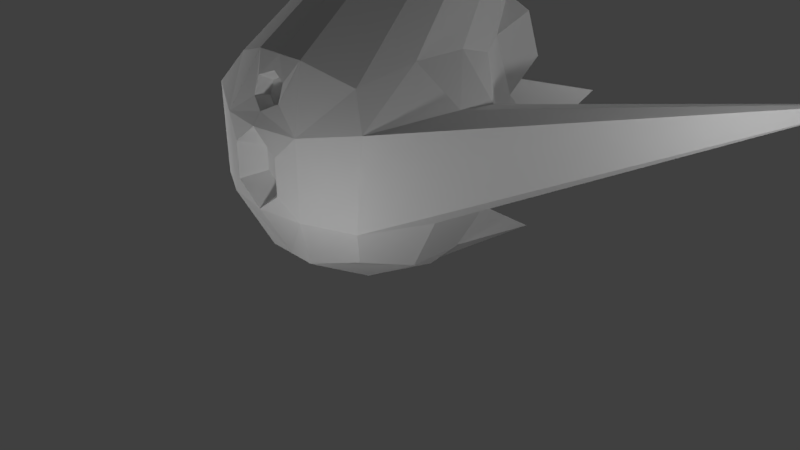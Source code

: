 # Source: Nave_Beyond.blend  (saved by Blender 2.78.0; exported with 4.5.12 LTS)
import bpy
from mathutils import Matrix  # noqa: F401  (used for matrix-valued properties, if any)

bpy.ops.wm.read_factory_settings(use_empty=True)
scene = bpy.context.scene
scene.name = 'Scene'

# ---- collections
col_collection_1 = bpy.data.collections.new('Collection 1'); scene.collection.children.link(col_collection_1)

# ---- materials (node trees are filled in below, after node groups)
mat_material = bpy.data.materials.new('Material')
mat_material.alpha_threshold = 0.0
mat_material.use_transparent_shadow = False
mat_material.roughness = 0.5
mat_material.line_color = (0.0, 0.0, 0.0, 1.0)

# ---- material node trees

# ---- world
world_world = bpy.data.worlds.new('World'); scene.world = world_world
world_world.color = (0.05088, 0.05088, 0.05088)
world_world.use_sun_shadow = False
world_world.sun_shadow_jitter_overblur = 0.0
world_world.cycles.sampling_method = 'MANUAL'

# ---- cameras
cam_camera = bpy.data.cameras.new('Camera')
cam_camera.clip_end = 100.0
cam_camera.lens = 35.0
cam_camera.sensor_width = 32.0
cam_camera.sensor_height = 18.0
cam_camera.ortho_scale = 7.314
cam_camera.dof.focus_distance = 0.0
cam_camera.dof.aperture_fstop = 128.0

# ---- lights
light_lamp_005 = bpy.data.lights.new('Lamp.005', 'POINT')
light_lamp_005.transmission_factor = 0.0
light_lamp_005.cutoff_distance = 30.0
light_lamp_005.energy = 100.0
light_lamp_005.shadow_buffer_clip_start = 1.001
light_lamp_005.shadow_soft_size = 0.1
light_lamp_005.shadow_maximum_resolution = 0.006
light_lamp_005.use_absolute_resolution = True
light_lamp_004 = bpy.data.lights.new('Lamp.004', 'POINT')
light_lamp_004.transmission_factor = 0.0
light_lamp_004.cutoff_distance = 30.0
light_lamp_004.energy = 100.0
light_lamp_004.shadow_buffer_clip_start = 1.001
light_lamp_004.shadow_soft_size = 0.1
light_lamp_004.shadow_maximum_resolution = 0.006
light_lamp_004.use_absolute_resolution = True
light_lamp_003 = bpy.data.lights.new('Lamp.003', 'POINT')
light_lamp_003.transmission_factor = 0.0
light_lamp_003.cutoff_distance = 30.0
light_lamp_003.energy = 100.0
light_lamp_003.shadow_buffer_clip_start = 1.001
light_lamp_003.shadow_soft_size = 0.1
light_lamp_003.shadow_maximum_resolution = 0.006
light_lamp_003.use_absolute_resolution = True
light_lamp_002 = bpy.data.lights.new('Lamp.002', 'POINT')
light_lamp_002.transmission_factor = 0.0
light_lamp_002.cutoff_distance = 30.0
light_lamp_002.energy = 100.0
light_lamp_002.shadow_buffer_clip_start = 1.001
light_lamp_002.shadow_soft_size = 0.1
light_lamp_002.shadow_maximum_resolution = 0.006
light_lamp_002.use_absolute_resolution = True
light_lamp_001 = bpy.data.lights.new('Lamp.001', 'POINT')
light_lamp_001.transmission_factor = 0.0
light_lamp_001.cutoff_distance = 30.0
light_lamp_001.energy = 100.0
light_lamp_001.shadow_buffer_clip_start = 1.001
light_lamp_001.shadow_soft_size = 0.1
light_lamp_001.shadow_maximum_resolution = 0.006
light_lamp_001.use_absolute_resolution = True
light_lamp = bpy.data.lights.new('Lamp', 'POINT')
light_lamp.transmission_factor = 0.0
light_lamp.cutoff_distance = 30.0
light_lamp.energy = 100.0
light_lamp.shadow_buffer_clip_start = 1.001
light_lamp.shadow_soft_size = 0.1
light_lamp.shadow_maximum_resolution = 0.006
light_lamp.use_absolute_resolution = True

# ---- meshes
me_cube_001 = bpy.data.meshes.new('Cube.001')
me_cube_001.from_pydata([(-1.0, -1.0, -1.0), (-1.0, -1.0, 1.0), (-1.033, 0.997, -0.6828), (-1.0, 1.0, 1.0), (-1.199, 0.3529, -1.199), (-1.199, -0.3529, -1.199), (-1.199, -1.199, -0.5169), (-1.27, -1.163, 0.6105), (-1.199, -0.3529, 1.199), (-1.199, 0.3529, 1.199), (-1.199, 1.036, 0.1347), (-1.285, 1.199, -0.238), (-0.5857, 1.39, -0.9693), (-0.5004, 1.728, 0.979), (-0.3529, -1.199, -1.199), (-0.3529, -1.199, 1.199), (-0.7889, 0.3372, -1.6), (-0.4866, -0.4361, -1.6), (-0.604, -1.504, -0.4866), (-0.604, -1.504, 0.4866), (-0.7823, 2.438, -0.4866), (-0.5926, 1.937, 0.1866), (-1.6, -0.4361, -0.4866), (-1.6, 0.4361, -0.4866), (-1.6, -0.08979, 0.7118), (-1.6, 0.4361, 0.6556), (0.001454, 1.199, -1.199), (0.001454, 1.94, 0.9401), (0.001454, -1.199, -1.199), (0.001454, -1.199, 1.199), (0.001454, 0.4361, -1.6), (0.001454, -0.4361, -1.6), (0.001454, -1.6, -0.4866), (0.001454, -1.6, 0.4866), (0.001454, 4.686, -0.4866), (0.001454, 2.234, 0.2724), (-4.523, 3.314, 0.7103), (0.001454, 3.696, 4.875), (-0.4477, 2.397, 1.175), (-0.5186, 2.557, 0.5662), (0.001454, 2.461, 1.332), (0.001454, 2.612, 0.3396), (-0.314, 2.43, 1.078), (-0.3635, 2.542, 0.6529), (0.001454, 2.475, 1.187), (0.001454, 2.58, 0.4947), (-0.3, 2.191, 1.013), (-0.3495, 2.303, 0.5884), (0.001454, 2.236, 1.123), (0.001454, 2.341, 0.4303), (-0.5898, 1.296, -1.147), (-0.9163, 1.008, -0.9375), (-1.038, 0.5376, -1.315), (-0.1616, 1.156, -1.315), (-0.7382, 0.5262, -1.608), (-0.1616, 0.5985, -1.608), (-0.8537, 2.131, -1.658), (0.001454, -1.281, 0.3025), (-0.3545, -1.6, -0.2263), (-0.3545, -1.6, 0.2263), (-0.2368, -1.281, 0.1253), (-0.2368, -1.281, -0.1829), (0.001454, -1.281, -0.3601), (0.001454, -1.279, 1.038), (-0.2144, -1.335, 0.9546), (0.001454, -1.499, 0.6316), (-0.2156, -1.41, 0.7403), (0.001454, -1.149, 0.9424), (-0.1568, -1.19, 0.8812), (0.001454, -1.31, 0.6443), (-0.1577, -1.245, 0.7241)], [], [(25, 9, 3, 10), (19, 15, 1, 7), (3, 9, 37), (1, 15, 37), (13, 3, 37), (27, 13, 37), (9, 8, 37), (5, 17, 14, 0), (12, 26, 53, 50), (4, 16, 17, 5), (14, 18, 6, 0), (18, 19, 7, 6), (28, 32, 18, 14), (19, 18, 58, 59), (2, 11, 20, 12), (11, 10, 21, 20), (10, 3, 13, 21), (4, 23, 11, 2), (22, 6, 36), (0, 6, 22, 5), (5, 22, 23, 4), (25, 10, 36), (24, 25, 36), (7, 1, 8, 24), (24, 8, 9, 25), (35, 21, 39, 41), (20, 21, 35, 34), (12, 20, 34, 26), (16, 30, 31, 17), (26, 30, 55, 53), (17, 31, 28, 14), (7, 24, 36), (10, 11, 36), (23, 22, 36), (6, 7, 36), (11, 23, 36), (8, 1, 37), (15, 29, 37), (21, 13, 38, 39), (13, 27, 40, 38), (45, 43, 47, 49), (38, 40, 44, 42), (41, 39, 43, 45), (39, 38, 42, 43), (47, 46, 48, 49), (43, 42, 46, 47), (42, 44, 48, 46), (52, 51, 56), (55, 54, 56), (30, 16, 54, 55), (16, 4, 52, 54), (4, 2, 51, 52), (2, 12, 50, 51), (53, 55, 56), (54, 52, 56), (50, 53, 56), (51, 50, 56), (59, 58, 61, 60), (33, 19, 59), (18, 32, 58), (62, 57, 60, 61), (58, 32, 62, 61), (33, 59, 60, 57), (29, 15, 64, 63), (19, 33, 65, 66), (15, 19, 66, 64), (69, 67, 68, 70), (66, 65, 69, 70), (63, 64, 68, 67), (64, 66, 70, 68)])
me_cube_001.use_remesh_preserve_volume = False
me_cube_001.use_remesh_preserve_attributes = False
me_cube_001.use_mirror_vertex_groups = False
me_cube_001.update()
me_cube = bpy.data.meshes.new('Cube')
me_cube.from_pydata([], [], [])
me_cube.materials.append(mat_material)
me_cube.use_remesh_preserve_volume = False
me_cube.use_remesh_preserve_attributes = False
me_cube.use_mirror_vertex_groups = False
me_cube.update()

# ---- objects
ob_lamp_005 = bpy.data.objects.new('Lamp.005', light_lamp_005)
ob_lamp_004 = bpy.data.objects.new('Lamp.004', light_lamp_004)
ob_lamp_003 = bpy.data.objects.new('Lamp.003', light_lamp_003)
ob_lamp_002 = bpy.data.objects.new('Lamp.002', light_lamp_002)
ob_lamp_001 = bpy.data.objects.new('Lamp.001', light_lamp_001)
ob_cube_001 = bpy.data.objects.new('Cube.001', me_cube_001)
ob_cube = bpy.data.objects.new('Cube', me_cube)
ob_lamp = bpy.data.objects.new('Lamp', light_lamp)
ob_camera = bpy.data.objects.new('Camera', cam_camera)

# ---- transforms, parenting, visibility, modifiers, constraints
ob_lamp_005.location = (-3.626, -3.008, 1.02)
ob_lamp_005.rotation_euler = (0.6503, 0.05522, 1.866)
ob_lamp_005.lock_rotations_4d = False
ob_lamp_005.empty_display_type = 'ARROWS'
ob_lamp_005.color = (0.0, 0.0, 0.0, 0.0)
ob_lamp_005.lineart.crease_threshold = 0.0
ob_lamp_004.location = (2.138, -3.607, 0.9392)
ob_lamp_004.rotation_euler = (0.6503, 0.05522, 1.866)
ob_lamp_004.lock_rotations_4d = False
ob_lamp_004.empty_display_type = 'ARROWS'
ob_lamp_004.color = (0.0, 0.0, 0.0, 0.0)
ob_lamp_004.lineart.crease_threshold = 0.0
ob_lamp_003.location = (2.081, 6.226, 4.359)
ob_lamp_003.rotation_euler = (0.6503, 0.05522, 1.866)
ob_lamp_003.lock_rotations_4d = False
ob_lamp_003.empty_display_type = 'ARROWS'
ob_lamp_003.color = (0.0, 0.0, 0.0, 0.0)
ob_lamp_003.lineart.crease_threshold = 0.0
ob_lamp_002.location = (-1.794, 5.975, 4.487)
ob_lamp_002.rotation_euler = (0.6503, 0.05522, 1.866)
ob_lamp_002.lock_rotations_4d = False
ob_lamp_002.empty_display_type = 'ARROWS'
ob_lamp_002.color = (0.0, 0.0, 0.0, 0.0)
ob_lamp_002.lineart.crease_threshold = 0.0
ob_lamp_001.location = (-6.013, -0.6023, 3.579)
ob_lamp_001.rotation_euler = (0.6503, 0.05522, 1.866)
ob_lamp_001.lock_rotations_4d = False
ob_lamp_001.empty_display_type = 'ARROWS'
ob_lamp_001.color = (0.0, 0.0, 0.0, 0.0)
ob_lamp_001.lineart.crease_threshold = 0.0
ob_cube_001.location = (-0.01557, 0.007173, 1.641)
ob_cube_001.lineart.crease_threshold = 0.0
_m = ob_cube_001.modifiers.new('Mirror', 'MIRROR')
ob_cube.location = (0.0, 0.0, 0.0)
ob_cube.lock_rotations_4d = False
ob_cube.empty_display_type = 'ARROWS'
ob_cube.lineart.crease_threshold = 0.0
ob_lamp.location = (5.633, 1.005, 2.563)
ob_lamp.rotation_euler = (0.6503, 0.05522, 1.866)
ob_lamp.lock_rotations_4d = False
ob_lamp.empty_display_type = 'ARROWS'
ob_lamp.color = (0.0, 0.0, 0.0, 0.0)
ob_lamp.lineart.crease_threshold = 0.0
ob_camera.location = (7.481, -6.508, 5.344)
ob_camera.rotation_euler = (1.109, 0.0, 0.8149)
ob_camera.lock_rotations_4d = False
ob_camera.empty_display_type = 'ARROWS'
ob_camera.color = (0.0, 0.0, 0.0, 0.0)
ob_camera.display_type = 'WIRE'
ob_camera.lineart.crease_threshold = 0.0

# ---- collection membership
col_collection_1.objects.link(ob_lamp_005)
col_collection_1.objects.link(ob_lamp_004)
col_collection_1.objects.link(ob_lamp_003)
col_collection_1.objects.link(ob_lamp_002)
col_collection_1.objects.link(ob_lamp_001)
col_collection_1.objects.link(ob_cube_001)
col_collection_1.objects.link(ob_cube)
col_collection_1.objects.link(ob_lamp)
col_collection_1.objects.link(ob_camera)

# ---- scene / render settings (as saved in the file)
scene.camera = ob_camera
scene.frame_start = 1; scene.frame_end = 250; scene.frame_set(1)
scene.render.engine = 'BLENDER_EEVEE_NEXT'
scene.render.resolution_percentage = 50
scene.render.dither_intensity = 0.0
scene.cycles.use_denoising = False
scene.cycles.samples = 128
scene.cycles.sampling_pattern = 'TABULATED_SOBOL'
scene.cycles.light_sampling_threshold = 0.0
scene.cycles.use_adaptive_sampling = False
scene.cycles.use_light_tree = False
scene.cycles.blur_glossy = 0.0
scene.cycles.sample_clamp_indirect = 0.0
scene.view_settings.view_transform = 'Standard'
bpy.context.view_layer.update()

